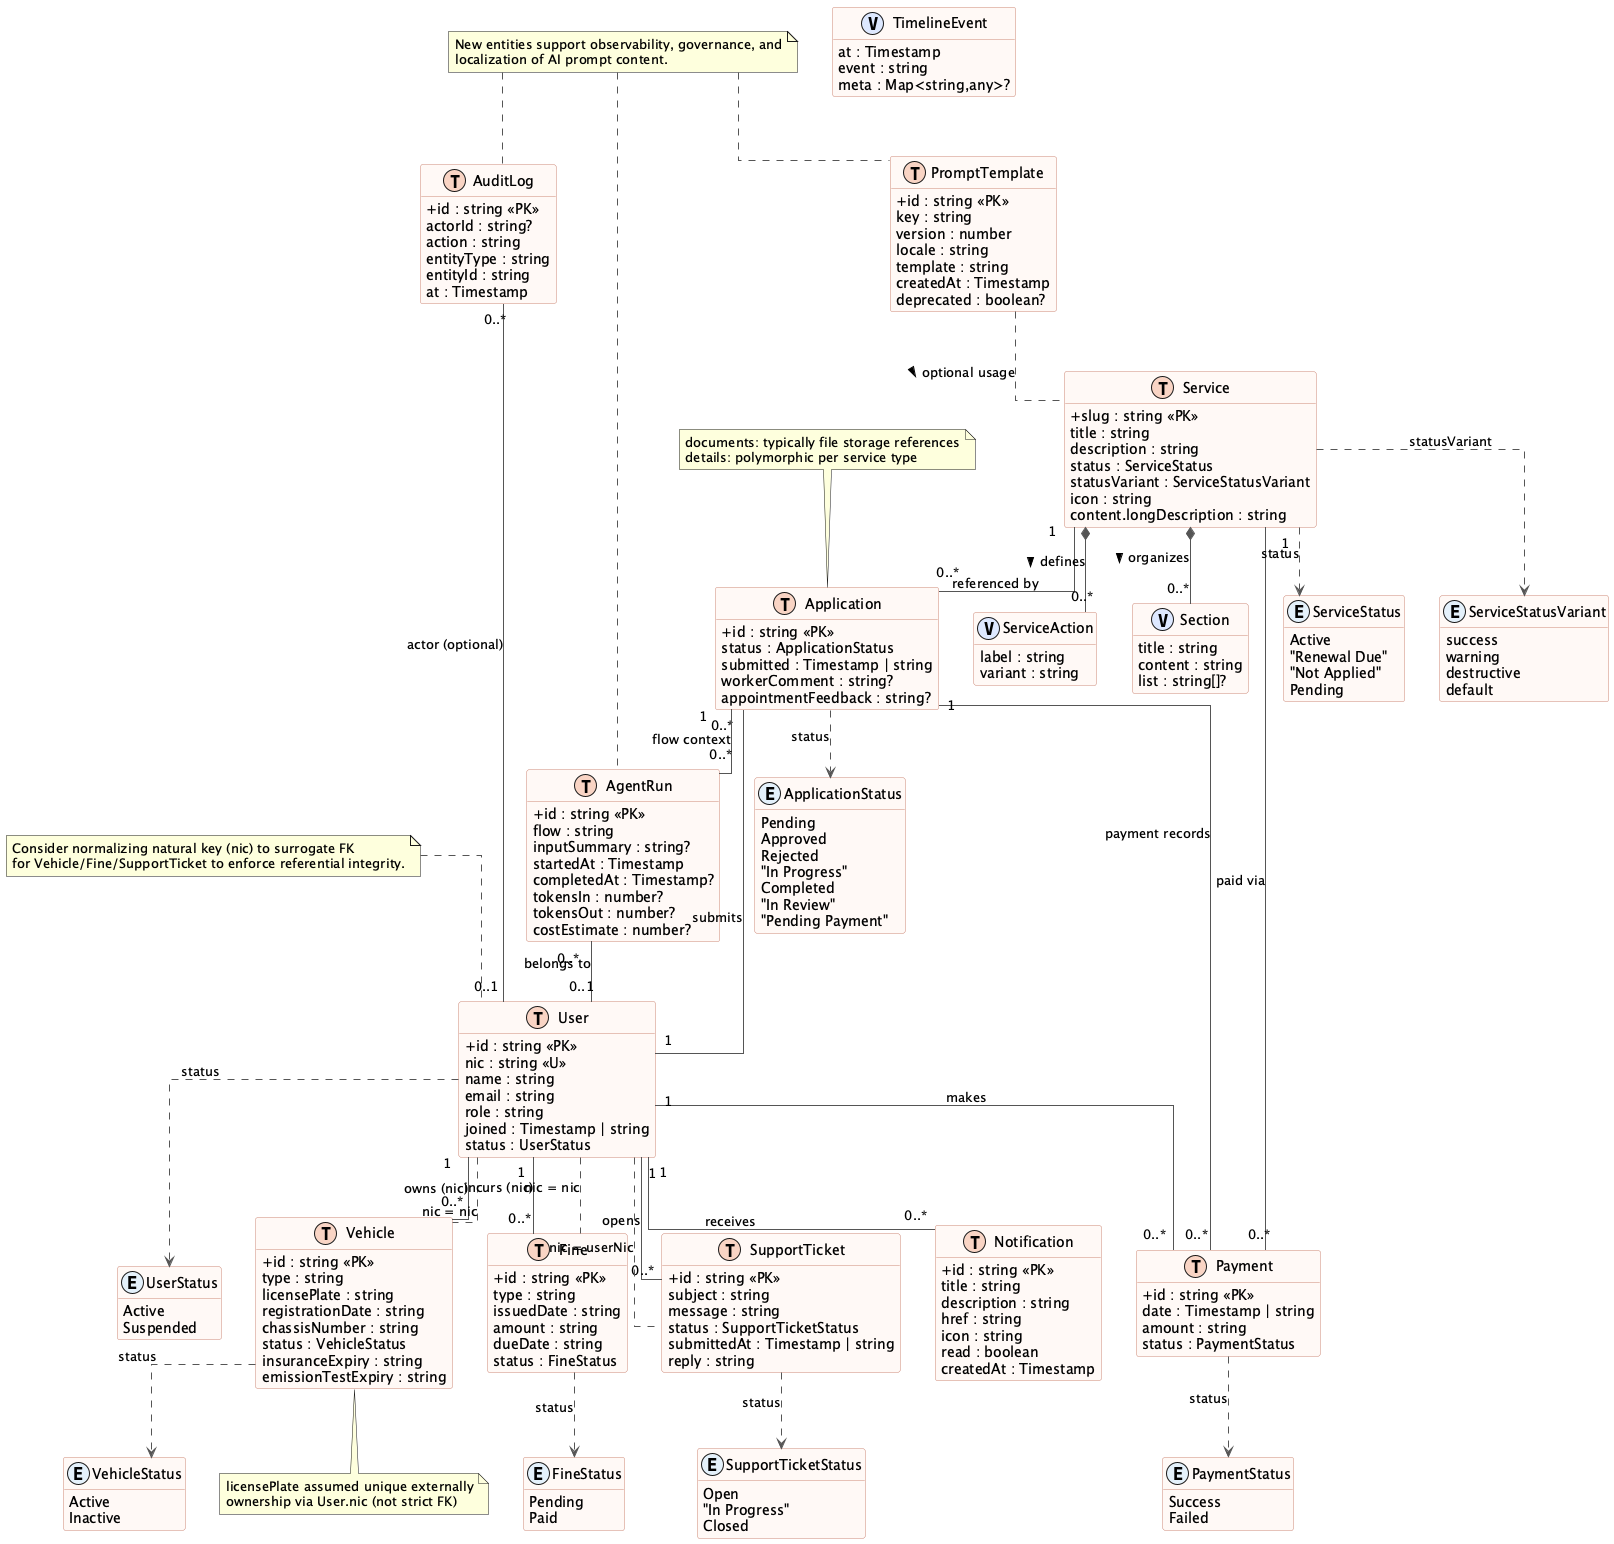

The diagram above was rendered by PlantUML. Its source (embedded in the PNG):
@startuml govconnect_er_diagram
' =====================================================================
' ER Diagram for govconnect-sl (auto-generated from src/lib/types.ts)
' =====================================================================
' Legend:
'  <<PK>> primary key    <<FK>> foreign key (dashed = optional FK)
'  (snapshot) denormalized copy   ? optional / nullable
'  Dashed associations indicate indirect (non-FK) linkage via natural key (nic)
' =====================================================================

skinparam shadowing false
skinparam linetype ortho
skinparam classAttributeIconSize 0
skinparam defaultFontName "Inter"
skinparam ArrowColor #555555
skinparam class {
  BackgroundColor #FFF9F6
  BorderColor #CC8877
}

!define Table(x) class x << (T,#F9D4C4) >>
!define Enum(x) enum x << (E,#E4F1FB) >>
hide methods

' -------------------- Enumerations --------------------
Enum(ServiceStatus) {
  Active
  "Renewal Due"
  "Not Applied"
  Pending
}

Enum(ServiceStatusVariant) {
  success
  warning
  destructive
  default
}

Enum(ApplicationStatus) {
  Pending
  Approved
  Rejected
  "In Progress"
  Completed
  "In Review"
  "Pending Payment"
}

Enum(PaymentStatus) {
  Success
  Failed
}

Enum(FineStatus) {
  Pending
  Paid
}

Enum(VehicleStatus) {
  Active
  Inactive
}

Enum(SupportTicketStatus) {
  Open
  "In Progress"
  Closed
}

Enum(UserStatus) {
  Active
  Suspended
}

' -------------------- Core Entities --------------------
Table(User) {
  +id : string <<PK>>
  nic : string <<U>>
  name : string
  email : string
  role : string
  joined : Timestamp | string
  status : UserStatus
  photoURL : string? (avatar)
  roles : string[]? (multi-role)
  preferredLocale : string? (i18n)
}

Table(Service) {
  +slug : string <<PK>>
  title : string
  description : string
  status : ServiceStatus
  statusVariant : ServiceStatusVariant
  icon : string
  actions : ServiceAction[] (embedded)
  content.longDescription : string
  content.sections[] : Section (embedded)
}

Table(Application) {
  +id : string <<PK>>
  userId : string <<FK>> (User.id)?
  user : string (snapshot)
  service : string <<FK>> (Service.slug)
  status : ApplicationStatus
  submitted : Timestamp | string
  documents : Map<string,string>? (storage refs)
  details : Map<string,any>? (polymorphic)
  workerComment : string?
  appointmentRating : number? (1..5)
  appointmentFeedback : string?
  timeline : TimelineEvent[]? (embedded)
}

Table(Payment) {
  +id : string <<PK>>
  userId : string <<FK>> (User.id)
  service : string <<FK>> (Service.slug)
  applicationRef : string <<FK>> (Application.id)?
  date : Timestamp | string
  amount : string
  status : PaymentStatus
}

Table(Vehicle) {
  +id : string <<PK>>
  nic : string (User.nic)
  type : string
  licensePlate : string
  registrationDate : string
  chassisNumber : string
  status : VehicleStatus
  insuranceExpiry : string
  emissionTestExpiry : string
}

Table(Fine) {
  +id : string <<PK>>
  nic : string (User.nic)
  type : string
  issuedDate : string
  amount : string
  dueDate : string
  status : FineStatus
}

Table(SupportTicket) {
  +id : string <<PK>>
  userId : string <<FK>> (User.id)?
  userNic : string (User.nic)
  name : string (snapshot)
  email : string (snapshot)
  subject : string
  message : string
  status : SupportTicketStatus
  submittedAt : Timestamp | string
  reply : string
}

Table(Notification) {
  +id : string <<PK>>
  userId : string <<FK>> (User.id)
  title : string
  description : string
  href : string
  icon : string
  read : boolean
  createdAt : Timestamp
}

' -------------------- Embedded Value Objects --------------------
class ServiceAction <<(V,#DDE8FF)>> {
  label : string
  variant : string
}
class Section <<(V,#DDE8FF)>> {
  title : string
  content : string
  list : string[]?
}

class TimelineEvent <<(V,#DDE8FF)>> {
  at : Timestamp
  event : string
  meta : Map<string,any>?
}

Table(AgentRun) {
  +id : string <<PK>>
  flow : string
  userId : string? <<FK>> (User.id)
  inputSummary : string?
  status : string (pending|running|paused|error|completed)
  startedAt : Timestamp
  completedAt : Timestamp?
  tokensIn : number?
  tokensOut : number?
  costEstimate : number?
}

Table(AuditLog) {
  +id : string <<PK>>
  actorType : string (user|system|worker|agent)
  actorId : string?
  action : string
  entityType : string
  entityId : string
  before : string? (json)
  after : string? (json)
  at : Timestamp
}

Table(PromptTemplate) {
  +id : string <<PK>>
  key : string
  version : number
  locale : string
  template : string
  createdAt : Timestamp
  deprecated : boolean?
}

' -------------------- Relationships --------------------
User "1" -- "0..*" Application : submits
User "1" -- "0..*" Payment : makes
User "1" -- "0..*" SupportTicket : opens
User "1" -- "0..*" Notification : receives
Service "1" -- "0..*" Application : referenced by
Service "1" -- "0..*" Payment : paid via
Application "1" -- "0..*" Payment : payment records
User "1" -- "0..*" Vehicle : owns (nic)
User "1" -- "0..*" Fine : incurs (nic)

' Composition (embedded value objects)
Service *-- "0..*" ServiceAction : defines >
Service *-- "0..*" Section : organizes >

' -------------------- Enumeration Type Links --------------------
User ..> UserStatus : status
Service ..> ServiceStatus : status
Service ..> ServiceStatusVariant : statusVariant
Application ..> ApplicationStatus : status
Payment ..> PaymentStatus : status
Fine ..> FineStatus : status
Vehicle ..> VehicleStatus : status
SupportTicket ..> SupportTicketStatus : status

AgentRun "0..*" -- "0..1" User : belongs to
AuditLog "0..*" -- "0..1" User : actor (optional)
Application "1" -- "0..*" AgentRun : flow context
PromptTemplate .. Service : optional usage >

' Indirect / natural key links (dotted)
User .. Vehicle : nic = nic
User .. Fine : nic = nic
User .. SupportTicket : nic = userNic

' -------------------- Notes --------------------
note top of Application
 documents: typically file storage references
 details: polymorphic per service type
end note

note bottom of Vehicle
 licensePlate assumed unique externally
 ownership via User.nic (not strict FK)
end note

note as N1
 Consider normalizing natural key (nic) to surrogate FK
 for Vehicle/Fine/SupportTicket to enforce referential integrity.
end note
N1 .. User

note as N2
 New entities support observability, governance, and
 localization of AI prompt content.
end note
N2 .. AgentRun
N2 .. AuditLog
N2 .. PromptTemplate

@enduml